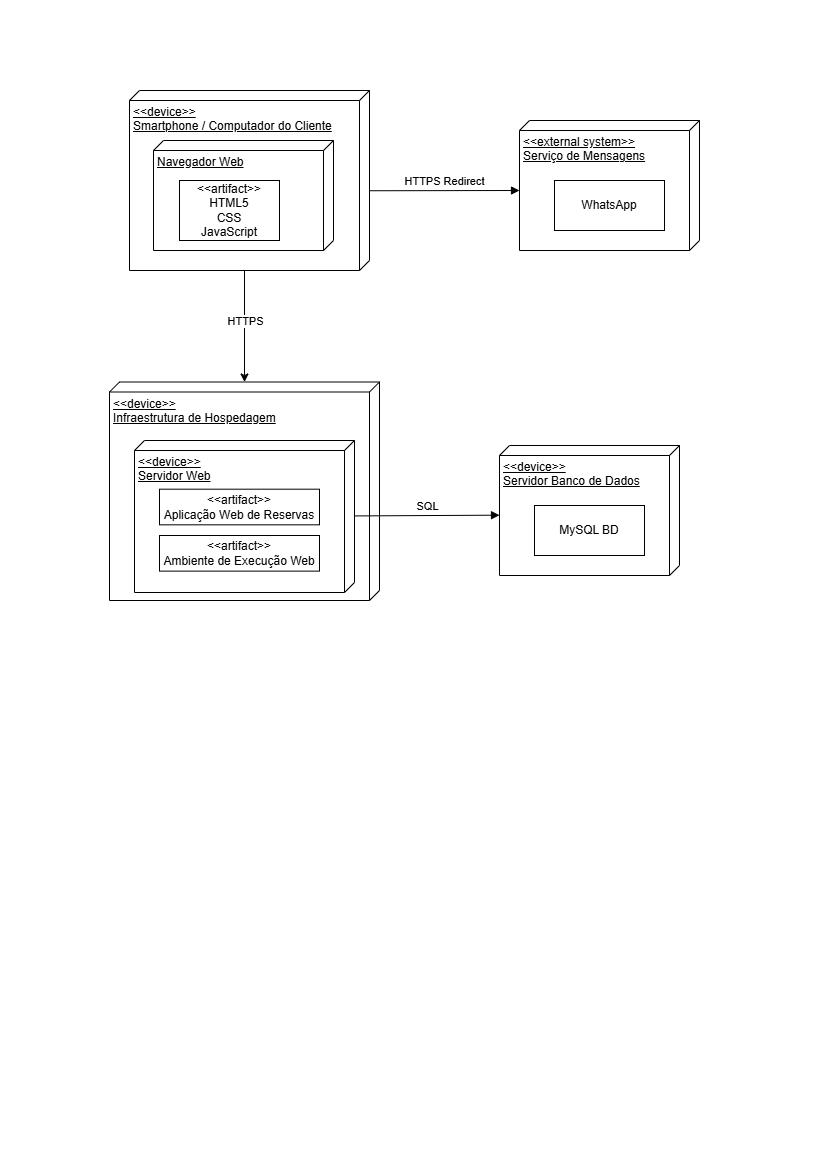

The diagram above was exported from draw.io. Its source (the exported page's mxGraphModel, read from the mxfile embedded in the PNG):
<mxGraphModel dx="1554" dy="849" grid="1" gridSize="10" guides="1" tooltips="1" connect="1" arrows="1" fold="1" page="1" pageScale="1" pageWidth="827" pageHeight="1169" math="0" shadow="0">
  <root>
    <mxCell id="0" />
    <mxCell id="1" parent="0" />
    <mxCell id="O-WVGVgu1VJAjmPRi2-F-25" connectable="0" parent="1" style="group" value="" vertex="1">
      <mxGeometry height="170" width="390" x="40" y="110" as="geometry" />
    </mxCell>
    <mxCell id="O-WVGVgu1VJAjmPRi2-F-1" connectable="0" parent="O-WVGVgu1VJAjmPRi2-F-25" style="group" value="" vertex="1">
      <mxGeometry height="170" width="240" x="89" y="-10" as="geometry" />
    </mxCell>
    <mxCell id="O-WVGVgu1VJAjmPRi2-F-2" parent="O-WVGVgu1VJAjmPRi2-F-1" style="verticalAlign=top;align=left;spacingTop=8;spacingLeft=2;spacingRight=12;shape=cube;size=10;direction=south;fontStyle=4;html=1;whiteSpace=wrap;" value="&lt;div&gt;&amp;lt;&amp;lt;device&amp;gt;&amp;gt;&lt;/div&gt;Smartphone / Computador do Cliente" vertex="1">
      <mxGeometry height="180" width="240" y="-10" as="geometry" />
    </mxCell>
    <mxCell id="O-WVGVgu1VJAjmPRi2-F-3" parent="O-WVGVgu1VJAjmPRi2-F-1" style="verticalAlign=top;align=left;spacingTop=8;spacingLeft=2;spacingRight=12;shape=cube;size=10;direction=south;fontStyle=4;html=1;whiteSpace=wrap;" value="Navegador Web" vertex="1">
      <mxGeometry height="110" width="180" x="24" y="40" as="geometry" />
    </mxCell>
    <mxCell id="O-WVGVgu1VJAjmPRi2-F-4" parent="O-WVGVgu1VJAjmPRi2-F-1" style="html=1;whiteSpace=wrap;" value="&lt;div&gt;&amp;lt;&amp;lt;artifact&amp;gt;&amp;gt;&lt;/div&gt;HTML5&lt;div&gt;CSS&lt;/div&gt;&lt;div&gt;JavaScript&lt;/div&gt;" vertex="1">
      <mxGeometry height="60" width="100" x="50" y="80" as="geometry" />
    </mxCell>
    <mxCell id="O-WVGVgu1VJAjmPRi2-F-21" connectable="0" parent="O-WVGVgu1VJAjmPRi2-F-25" style="group" value="" vertex="1">
      <mxGeometry height="100" width="60" y="10" as="geometry" />
    </mxCell>
    <mxCell id="O-WVGVgu1VJAjmPRi2-F-29" connectable="0" parent="1" style="group" value="" vertex="1">
      <mxGeometry height="470" width="570" x="129" y="130" as="geometry" />
    </mxCell>
    <mxCell id="O-WVGVgu1VJAjmPRi2-F-5" connectable="0" parent="O-WVGVgu1VJAjmPRi2-F-29" style="group" value="" vertex="1">
      <mxGeometry height="120" width="180" x="370" y="325" as="geometry" />
    </mxCell>
    <mxCell id="O-WVGVgu1VJAjmPRi2-F-6" parent="O-WVGVgu1VJAjmPRi2-F-5" style="verticalAlign=top;align=left;spacingTop=8;spacingLeft=2;spacingRight=12;shape=cube;size=10;direction=south;fontStyle=4;html=1;whiteSpace=wrap;" value="&lt;div&gt;&amp;lt;&amp;lt;device&amp;gt;&amp;gt;&lt;/div&gt;Servidor Banco de Dados" vertex="1">
      <mxGeometry height="130" width="180" y="-10" as="geometry" />
    </mxCell>
    <mxCell id="O-WVGVgu1VJAjmPRi2-F-7" parent="O-WVGVgu1VJAjmPRi2-F-5" style="html=1;whiteSpace=wrap;" value="MySQL BD" vertex="1">
      <mxGeometry height="50" width="110" x="35" y="50" as="geometry" />
    </mxCell>
    <mxCell id="O-WVGVgu1VJAjmPRi2-F-8" connectable="0" parent="O-WVGVgu1VJAjmPRi2-F-29" style="group" value="" vertex="1">
      <mxGeometry height="190" width="250" y="280" as="geometry" />
    </mxCell>
    <mxCell id="O-WVGVgu1VJAjmPRi2-F-16" parent="O-WVGVgu1VJAjmPRi2-F-8" style="verticalAlign=top;align=left;spacingTop=8;spacingLeft=2;spacingRight=12;shape=cube;size=10;direction=south;fontStyle=4;html=1;whiteSpace=wrap;" value="&amp;lt;&amp;lt;device&amp;gt;&amp;gt;&lt;div&gt;Infraestrutura de Hospedagem&lt;/div&gt;" vertex="1">
      <mxGeometry height="218.5" width="270" x="-20" y="-28.5" as="geometry" />
    </mxCell>
    <mxCell id="O-WVGVgu1VJAjmPRi2-F-9" parent="O-WVGVgu1VJAjmPRi2-F-8" style="verticalAlign=top;align=left;spacingTop=8;spacingLeft=2;spacingRight=12;shape=cube;size=10;direction=south;fontStyle=4;html=1;whiteSpace=wrap;" value="&lt;div&gt;&amp;lt;&amp;lt;device&amp;gt;&amp;gt;&lt;/div&gt;Servidor Web" vertex="1">
      <mxGeometry height="152" width="220" x="5" y="30" as="geometry" />
    </mxCell>
    <mxCell id="O-WVGVgu1VJAjmPRi2-F-10" parent="O-WVGVgu1VJAjmPRi2-F-8" style="html=1;whiteSpace=wrap;" value="&amp;lt;&amp;lt;artifact&amp;gt;&amp;gt;&lt;div&gt;&lt;div&gt;Aplicação Web de Reservas&lt;/div&gt;&lt;/div&gt;" vertex="1">
      <mxGeometry height="35.625" width="160" x="30" y="78.6875" as="geometry" />
    </mxCell>
    <mxCell id="O-WVGVgu1VJAjmPRi2-F-15" parent="O-WVGVgu1VJAjmPRi2-F-8" style="html=1;whiteSpace=wrap;" value="&amp;lt;&amp;lt;artifact&amp;gt;&amp;gt;&lt;div&gt;Ambiente de Execução Web&lt;/div&gt;" vertex="1">
      <mxGeometry height="35.625" width="160" x="30" y="125" as="geometry" />
    </mxCell>
    <mxCell id="O-WVGVgu1VJAjmPRi2-F-12" connectable="0" parent="O-WVGVgu1VJAjmPRi2-F-29" style="group" value="" vertex="1">
      <mxGeometry height="120" width="180" x="390" as="geometry" />
    </mxCell>
    <mxCell id="O-WVGVgu1VJAjmPRi2-F-13" parent="O-WVGVgu1VJAjmPRi2-F-12" style="verticalAlign=top;align=left;spacingTop=8;spacingLeft=2;spacingRight=12;shape=cube;size=10;direction=south;fontStyle=4;html=1;whiteSpace=wrap;" value="&lt;div&gt;&amp;lt;&amp;lt;external system&amp;gt;&amp;gt;&lt;/div&gt;Serviço de Mensagens" vertex="1">
      <mxGeometry height="130" width="180" y="-10" as="geometry" />
    </mxCell>
    <mxCell id="O-WVGVgu1VJAjmPRi2-F-14" parent="O-WVGVgu1VJAjmPRi2-F-12" style="html=1;whiteSpace=wrap;" value="WhatsApp" vertex="1">
      <mxGeometry height="50" width="110" x="35" y="50" as="geometry" />
    </mxCell>
    <mxCell id="O-WVGVgu1VJAjmPRi2-F-20" edge="1" parent="O-WVGVgu1VJAjmPRi2-F-29" style="html=1;verticalAlign=bottom;endArrow=block;curved=0;rounded=0;entryX=0;entryY=0;entryDx=70;entryDy=180;entryPerimeter=0;" target="O-WVGVgu1VJAjmPRi2-F-13" value="HTTPS Redirect">
      <mxGeometry relative="1" width="80" as="geometry">
        <mxPoint x="240" y="60.24999999999997" as="sourcePoint" />
        <mxPoint x="375" y="59.74999999999997" as="targetPoint" />
      </mxGeometry>
    </mxCell>
    <mxCell id="O-WVGVgu1VJAjmPRi2-F-26" edge="1" parent="O-WVGVgu1VJAjmPRi2-F-29" source="O-WVGVgu1VJAjmPRi2-F-2" style="edgeStyle=orthogonalEdgeStyle;rounded=0;orthogonalLoop=1;jettySize=auto;html=1;exitX=0;exitY=0;exitDx=180;exitDy=125;exitPerimeter=0;" target="O-WVGVgu1VJAjmPRi2-F-16" value="">
      <mxGeometry relative="1" as="geometry" />
    </mxCell>
    <mxCell id="O-WVGVgu1VJAjmPRi2-F-27" connectable="0" parent="O-WVGVgu1VJAjmPRi2-F-26" style="edgeLabel;html=1;align=center;verticalAlign=middle;resizable=0;points=[];" value="HTTPS" vertex="1">
      <mxGeometry relative="1" x="-0.155" y="1" as="geometry">
        <mxPoint x="-1" y="3" as="offset" />
      </mxGeometry>
    </mxCell>
    <mxCell id="O-WVGVgu1VJAjmPRi2-F-28" edge="1" parent="O-WVGVgu1VJAjmPRi2-F-29" source="O-WVGVgu1VJAjmPRi2-F-9" style="html=1;verticalAlign=bottom;endArrow=block;curved=0;rounded=0;" value="SQL">
      <mxGeometry relative="1" width="80" as="geometry">
        <mxPoint x="220" y="385" as="sourcePoint" />
        <mxPoint x="370" y="384.66999999999996" as="targetPoint" />
      </mxGeometry>
    </mxCell>
  </root>
</mxGraphModel>